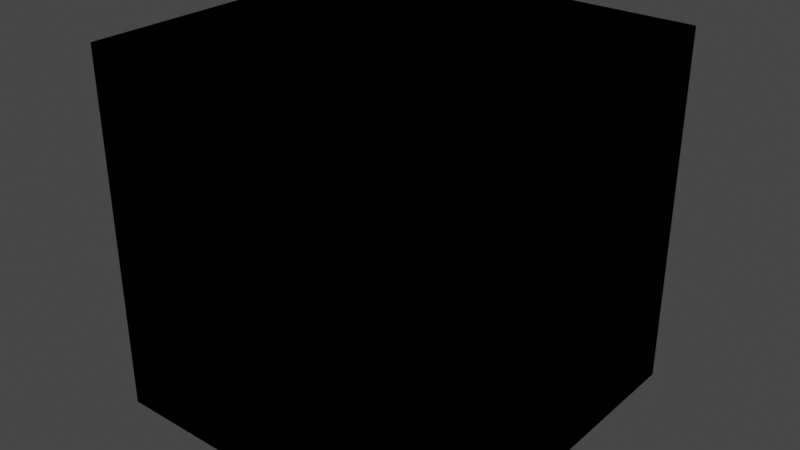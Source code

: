 # Source: stairs.blend  (saved by Blender 2.81.16; exported with 4.5.12 LTS)
import bpy
from mathutils import Matrix  # noqa: F401  (used for matrix-valued properties, if any)

bpy.ops.wm.read_factory_settings(use_empty=True)
scene = bpy.context.scene
scene.name = 'Scene'

# ---- collections
col_collection = bpy.data.collections.new('Collection'); scene.collection.children.link(col_collection)

# ---- images (referenced by path relative to the original .blend; pixels are not part of the script)
import os
ASSET_DIR = os.environ.get("B2B_ASSET_DIR", "")  # directory of the original .blend (textures are referenced by path, not embedded)
HERE = os.path.dirname(os.path.abspath(__file__))  # packed textures are extracted next to this script under _unpacked/

def load_image(name, relpath, width, height, colorspace="sRGB"):
    """Load a texture the original file referenced (path relative to the .blend, or extracted next to this script)."""
    p = next((c for c in (os.path.join(HERE, relpath), os.path.join(ASSET_DIR, relpath)) if relpath and os.path.exists(c)), "")
    if p:
        img = bpy.data.images.load(p, check_existing=True)
        img.name = name
    else:  # same state as the original file: an image datablock whose file is absent (Cycles renders it pink)
        img = bpy.data.images.new(name, width, height)
        img.source = "FILE"
        img.filepath = "//" + (relpath or name)
    img.colorspace_settings.name = colorspace
    return img
img_3__png = load_image('新建项目 (3).png', '_unpacked/______3_.abaad1f5.png', 16, 16, 'sRGB')

# ---- materials (node trees are filled in below, after node groups)
mat_material_001 = bpy.data.materials.new('Material.001')
mat_material_001.use_transparent_shadow = False

# ---- material node trees
mat_material_001.use_nodes = True; mat_material_001.node_tree.nodes.clear()
_N = mat_material_001.node_tree.nodes; _L = mat_material_001.node_tree.links
n0 = _N.new('ShaderNodeOutputMaterial'); n0.name = 'Material Output'; n0.location = (309, 310)
n1 = _N.new('ShaderNodeBsdfDiffuse'); n1.name = 'Diffuse BSDF'; n1.location = (123, 290)
n2 = _N.new('ShaderNodeTexImage'); n2.name = 'Image Texture'; n2.location = (-147, 300)
n2.image = img_3__png
n2.interpolation = 'Closest'
_L.new(n1.outputs[0], n0.inputs[0])
_L.new(n2.outputs[0], n1.inputs[0])
n0.is_active_output = True

# ---- world
world_world = bpy.data.worlds.new('World'); scene.world = world_world
world_world.use_nodes = True; world_world.node_tree.nodes.clear()
_N = world_world.node_tree.nodes; _L = world_world.node_tree.links
n0 = _N.new('ShaderNodeOutputWorld'); n0.name = 'World Output'; n0.location = (300, 300)
n1 = _N.new('ShaderNodeBackground'); n1.name = 'Background'; n1.location = (10, 300)
n1.inputs[0].default_value = (0.05088, 0.05088, 0.05088, 1.0)
_L.new(n1.outputs[0], n0.inputs[0])
n0.is_active_output = True
world_world.color = (0.05088, 0.05088, 0.05088)
world_world.use_sun_shadow = False
world_world.sun_shadow_jitter_overblur = 0.0

# ---- meshes
me_cube_001 = bpy.data.meshes.new('Cube.001')
me_cube_001.from_pydata([(-0.5, 0.5, -0.5), (-0.5, 0.5, 0.5), (0.5, 0.5, -0.5), (0.5, 0.5, 0.5), (-0.5, -0.5, -0.5), (0.5, -0.5, -0.5), (0.5, -0.5, 0.0), (-0.5, -0.5, 0.0), (0.5, 3.775e-08, 0.5), (-0.5, -3.775e-08, 0.5), (-0.5, -3.775e-08, 0.0), (0.5, 3.775e-08, 0.0)], [], [(1, 3, 2, 0), (7, 6, 11, 10), (9, 1, 0), (10, 11, 8, 9), (6, 2, 11), (6, 7, 4, 5), (7, 0, 4), (0, 7, 10), (9, 8, 3, 1), (10, 9, 0), (8, 2, 3), (11, 2, 8), (5, 2, 6), (4, 0, 2, 5)])
_uv = me_cube_001.uv_layers.new(name='UVMap')
_uv.uv.foreach_set('vector', [0.9999, 0.9999, 0.0001001, 0.9999, 9.984e-05, 0.0001002, 0.9999, 9.984e-05, 0.0001414, 0.5001, 0.9996, 0.5001, 0.9996, 0.9999, 0.0001413, 0.9999, 0.5, 0.9999, 0.0001002, 0.9999, 0.0001002, 0.0001002, 0.0002828, 8.941e-08, 0.9997, 0.0, 0.9997, 0.4997, 0.0002828, 0.4997, 9.996e-05, 0.5, 0.9999, 0.0001001, 0.5, 0.5, 0.9997, 0.9997, 0.0002828, 0.9997, 0.0002826, 0.5, 0.9997, 0.5, 0.9999, 0.5, 0.0001002, 0.0001002, 0.9999, 9.978e-05, 0.0001002, 0.0001002, 0.9999, 0.5, 0.5, 0.5, 0.0001413, 0.0001414, 0.9996, 0.0001412, 0.9996, 0.4999, 0.0001413, 0.4999, 0.5, 0.5, 0.5, 0.9999, 0.0001002, 0.0001002, 0.5, 0.9999, 0.9999, 0.0001001, 0.9999, 0.9999, 0.5, 0.5, 0.9999, 0.0001001, 0.5, 0.9999, 0.0001001, 9.984e-05, 0.9999, 0.0001001, 9.996e-05, 0.5, 9.998e-05, 0.9999, 9.998e-05, 9.998e-05, 0.9999, 0.0001001, 0.9999, 0.9999])
me_cube_001.materials.append(mat_material_001)
me_cube_001.use_remesh_fix_poles = True
me_cube_001.use_remesh_preserve_attributes = False
me_cube_001.use_mirror_vertex_groups = False
me_cube_001.update()
me_cube = bpy.data.meshes.new('Cube')
me_cube.from_pydata([(-0.5, -0.5, -0.5), (-0.5, -0.5, 0.5), (-0.5, 0.5, -0.5), (-0.5, 0.5, 0.5), (0.5, -0.5, -0.5), (0.5, 0.5, -0.5), (0.5, 0.5, 0.5), (0.5, -0.5, 0.0), (0.0, -0.5, 0.5), (0.0, -0.5, 0.0), (0.5, 0.0, 0.5), (0.5, 0.0, 0.0), (0.0, 0.0, 0.5), (0.0, 0.0, 0.0)], [], [(7, 9, 0), (8, 3, 1), (3, 8, 12), (5, 10, 11), (0, 8, 1), (5, 7, 4), (0, 9, 8), (3, 10, 6), (11, 7, 5), (10, 5, 6), (10, 3, 12), (7, 0, 4), (9, 7, 11, 13), (13, 12, 8, 9), (12, 13, 11, 10), (3, 6, 5, 2), (3, 2, 0, 1), (4, 0, 2, 5)])
_uv = me_cube.uv_layers.new(name='UVMap')
_uv.uv.foreach_set('vector', [0.9999, 0.5, 0.5, 0.5, 0.0001004, 9.987e-05, 0.5, 9.996e-05, 0.0001, 0.9999, 9.99e-05, 0.0001, 0.0001, 0.9999, 0.5, 9.996e-05, 0.5, 0.5, 0.9999, 0.0001002, 0.5, 0.9999, 0.5, 0.5, 0.0001004, 9.987e-05, 0.5, 0.9999, 0.0001, 0.9999, 0.9999, 0.0001002, 9.981e-05, 0.5, 9.978e-05, 0.0001002, 0.0001004, 9.987e-05, 0.5, 0.5, 0.5, 0.9999, 0.0001, 0.9999, 0.9999, 0.5, 0.9999, 0.9999, 0.5, 0.5, 9.981e-05, 0.5, 0.9999, 0.0001002, 0.5, 0.9999, 0.9999, 0.0001002, 0.9999, 0.9999, 0.9999, 0.5, 0.0001, 0.9999, 0.5, 0.5, 0.9999, 0.5, 0.0001004, 9.987e-05, 0.9999, 0.0001001, 4.995e-05, 0.5001, 0.4999, 0.5001, 0.4999, 0.9999, 4.995e-05, 1.0, 0.5, 5.001e-05, 0.5, 0.5, 5.007e-05, 0.5, 5.001e-05, 5.001e-05, 5.007e-05, 0.9999, 5.007e-05, 0.5, 0.4999, 0.5001, 0.4999, 0.9999, 0.9999, 0.9999, 9.984e-05, 0.9999, 0.0001001, 9.984e-05, 0.9999, 0.0001001, 9.998e-05, 0.9999, 0.0001001, 9.998e-05, 0.9999, 0.0001001, 0.9999, 0.9999, 9.998e-05, 0.9999, 9.998e-05, 9.998e-05, 0.9999, 0.0001001, 0.9999, 0.9999])
me_cube.materials.append(mat_material_001)
me_cube.use_remesh_fix_poles = True
me_cube.use_remesh_preserve_attributes = False
me_cube.use_mirror_vertex_groups = False
me_cube.update()
me_cube_002 = bpy.data.meshes.new('Cube.002')
me_cube_002.from_pydata([(0.5, 0.5, -0.5), (0.5, 0.5, 0.5), (0.5, -0.5, -0.5), (0.5, -0.5, 0.5), (-0.5, 0.5, -0.5), (-0.5, -0.5, -0.5), (-0.5, -0.5, 0.0), (-0.5, 0.5, 0.0), (7.55e-08, -0.5, 0.5), (-7.55e-08, 0.5, 0.5), (-7.55e-08, 0.5, 0.0), (7.55e-08, -0.5, 0.0)], [], [(1, 3, 2, 0), (7, 6, 11, 10), (9, 1, 0), (10, 11, 8, 9), (6, 2, 11), (6, 7, 4, 5), (7, 0, 4), (0, 7, 10), (9, 8, 3, 1), (10, 9, 0), (8, 2, 3), (11, 2, 8), (5, 2, 6), (4, 0, 2, 5)])
_uv = me_cube_002.uv_layers.new(name='UVMap')
_uv.uv.foreach_set('vector', [0.9999, 0.9999, 0.0001001, 0.9999, 9.984e-05, 0.0001002, 0.9999, 9.984e-05, 0.5, 0.9997, 0.5, 0.0002826, 0.9997, 0.0002828, 0.9997, 0.9997, 0.5, 0.9999, 0.0001002, 0.9999, 0.0001002, 0.0001002, 0.0002828, 8.941e-08, 0.9997, 0.0, 0.9997, 0.4997, 0.0002828, 0.4997, 9.996e-05, 0.5, 0.9999, 0.0001001, 0.5, 0.5, 0.9997, 0.9997, 0.0002828, 0.9997, 0.0002826, 0.5, 0.9997, 0.5, 0.9999, 0.5, 0.0001002, 0.0001002, 0.9999, 9.978e-05, 0.0001002, 0.0001002, 0.9999, 0.5, 0.5, 0.5, 8.941e-08, 0.9997, -5.96e-08, 0.0002827, 0.4997, 0.0002826, 0.4997, 0.9997, 0.5, 0.5, 0.5, 0.9999, 0.0001002, 0.0001002, 0.5, 0.9999, 0.9999, 0.0001001, 0.9999, 0.9999, 0.5, 0.5, 0.9999, 0.0001001, 0.5, 0.9999, 0.0001001, 9.984e-05, 0.9999, 0.0001001, 9.996e-05, 0.5, 9.993e-05, 0.0001, 0.9999, 9.996e-05, 0.9999, 0.9999, 9.996e-05, 0.9999])
me_cube_002.materials.append(mat_material_001)
me_cube_002.use_remesh_fix_poles = True
me_cube_002.use_remesh_preserve_attributes = False
me_cube_002.use_mirror_vertex_groups = False
me_cube_002.update()
me_cube_003 = bpy.data.meshes.new('Cube.003')
me_cube_003.from_pydata([(-0.5, -0.5, -0.5), (-0.5, -0.5, 0.5), (-0.5, 0.5, -0.5), (-0.5, 0.5, 0.5), (0.5, -0.5, -0.5), (0.5, 0.5, -0.5), (0.5, 0.5, 0.0), (0.5, -0.5, 0.0), (0.0, 0.5, 0.5), (0.0, -0.5, 0.5), (0.0, -0.5, 0.0), (0.0, 0.5, 0.0)], [], [(1, 3, 2, 0), (7, 6, 11, 10), (9, 1, 0), (10, 11, 8, 9), (6, 2, 11), (6, 7, 4, 5), (7, 0, 4), (0, 7, 10), (9, 8, 3, 1), (10, 9, 0), (8, 2, 3), (11, 2, 8), (5, 2, 6), (4, 0, 2, 5)])
_uv = me_cube_003.uv_layers.new(name='UVMap')
_uv.uv.foreach_set('vector', [0.9999, 0.9999, 0.0001001, 0.9999, 9.984e-05, 0.0001002, 0.9999, 9.984e-05, 0.4997, 0.0002827, 0.4997, 0.9997, 0.0, 0.9997, 2.384e-07, 0.0002826, 0.5, 0.9999, 0.0001002, 0.9999, 0.0001002, 0.0001002, 0.0002828, 8.941e-08, 0.9997, 0.0, 0.9997, 0.4997, 0.0002828, 0.4997, 9.996e-05, 0.5, 0.9999, 0.0001001, 0.5, 0.5, 0.9997, 0.9997, 0.0002828, 0.9997, 0.0002826, 0.5, 0.9997, 0.5, 0.9999, 0.5, 0.0001002, 0.0001002, 0.9999, 9.978e-05, 0.0001002, 0.0001002, 0.9999, 0.5, 0.5, 0.5, 0.9997, 0.0002825, 0.9997, 0.9997, 0.5, 0.9997, 0.5, 0.0002826, 0.5, 0.5, 0.5, 0.9999, 0.0001002, 0.0001002, 0.5, 0.9999, 0.9999, 0.0001001, 0.9999, 0.9999, 0.5, 0.5, 0.9999, 0.0001001, 0.5, 0.9999, 0.0001001, 9.984e-05, 0.9999, 0.0001001, 9.996e-05, 0.5, 0.9999, 0.9999, 0.0001, 0.9999, 9.978e-05, 0.0001001, 0.9999, 9.978e-05])
me_cube_003.materials.append(mat_material_001)
me_cube_003.use_remesh_fix_poles = True
me_cube_003.use_remesh_preserve_attributes = False
me_cube_003.use_mirror_vertex_groups = False
me_cube_003.update()
me_cube_005 = bpy.data.meshes.new('Cube.005')
me_cube_005.from_pydata([(0.5, -0.5, -0.5), (0.5, -0.5, 0.5), (-0.5, -0.5, -0.5), (-0.5, -0.5, 0.5), (0.5, 0.5, -0.5), (-0.5, 0.5, -0.5), (-0.5, 0.5, 0.0), (0.5, 0.5, 0.0), (-0.5, -1.132e-07, 0.5), (0.5, 1.132e-07, 0.5), (0.5, 1.132e-07, 0.0), (-0.5, -1.132e-07, 0.0)], [], [(1, 3, 2, 0), (7, 6, 11, 10), (9, 1, 0), (10, 11, 8, 9), (6, 2, 11), (6, 7, 4, 5), (7, 0, 4), (0, 7, 10), (9, 8, 3, 1), (10, 9, 0), (8, 2, 3), (11, 2, 8), (5, 2, 6), (4, 0, 2, 5)])
_uv = me_cube_005.uv_layers.new(name='UVMap')
_uv.uv.foreach_set('vector', [0.9999, 0.9999, 0.0001001, 0.9999, 9.984e-05, 0.0001002, 0.9999, 9.984e-05, 0.9996, 0.4999, 0.0001413, 0.4999, 0.0001414, 0.0001411, 0.9996, 0.0001415, 0.5, 0.9999, 0.0001002, 0.9999, 0.0001002, 0.0001002, 0.0002828, 8.941e-08, 0.9997, 0.0, 0.9997, 0.4997, 0.0002828, 0.4997, 9.996e-05, 0.5, 0.9999, 0.0001001, 0.5, 0.5, 0.9997, 0.9997, 0.0002828, 0.9997, 0.0002826, 0.5, 0.9997, 0.5, 0.9999, 0.5, 0.0001002, 0.0001002, 0.9999, 9.978e-05, 0.0001002, 0.0001002, 0.9999, 0.5, 0.5, 0.5, 0.9996, 0.9999, 0.0001413, 0.9999, 0.0001413, 0.5001, 0.9996, 0.5001, 0.5, 0.5, 0.5, 0.9999, 0.0001002, 0.0001002, 0.5, 0.9999, 0.9999, 0.0001001, 0.9999, 0.9999, 0.5, 0.5, 0.9999, 0.0001001, 0.5, 0.9999, 0.0001001, 9.984e-05, 0.9999, 0.0001001, 9.996e-05, 0.5, 0.9999, 0.0001001, 0.9999, 0.9999, 9.984e-05, 0.9999, 0.0001001, 9.984e-05])
me_cube_005.materials.append(mat_material_001)
me_cube_005.use_remesh_fix_poles = True
me_cube_005.use_remesh_preserve_attributes = False
me_cube_005.use_mirror_vertex_groups = False
me_cube_005.update()
me_cube_006 = bpy.data.meshes.new('Cube.006')
me_cube_006.from_pydata([(0.5, 0.5, 0.5), (0.5, 0.5, -0.5), (-0.5, 0.5, 0.5), (-0.5, 0.5, -0.5), (0.5, -0.5, 0.5), (-0.5, -0.5, 0.5), (-0.5, -0.5, -7.55e-08), (0.5, -0.5, 7.55e-08), (-0.5, 3.775e-08, -0.5), (0.5, -3.775e-08, -0.5), (0.5, -3.775e-08, 7.55e-08), (-0.5, 3.775e-08, -7.55e-08)], [], [(1, 3, 2, 0), (7, 6, 11, 10), (9, 1, 0), (10, 11, 8, 9), (6, 2, 11), (6, 7, 4, 5), (7, 0, 4), (0, 7, 10), (9, 8, 3, 1), (10, 9, 0), (8, 2, 3), (11, 2, 8), (5, 2, 6), (4, 0, 2, 5)])
_uv = me_cube_006.uv_layers.new(name='UVMap')
_uv.uv.foreach_set('vector', [9.978e-05, 4.768e-07, 0.9999, -1.192e-07, 0.9999, 0.9998, 0.0001003, 0.9998, 0.9999, 0.4998, 0.000424, 0.4998, 0.000424, 4.16e-05, 0.9999, 4.16e-05, 0.5, 2.384e-07, 0.9999, 1.192e-07, 0.9999, 0.9998, 0.9997, 0.9999, 0.0002826, 0.9999, 0.0002825, 0.5002, 0.9997, 0.5002, 0.9999, 0.4999, 0.0001002, 0.9998, 0.5, 0.4999, 0.0002824, 0.0001829, 0.9997, 0.0001826, 0.9997, 0.4999, 0.0002826, 0.4999, 0.0001, 0.4999, 0.9999, 0.9998, 0.0001003, 0.9998, 0.9999, 0.9998, 0.0001, 0.4999, 0.5, 0.4999, 0.9999, 0.9998, 0.0004242, 0.9998, 0.000424, 0.5, 0.9999, 0.5, 0.5, 0.4999, 0.5, 2.384e-07, 0.9999, 0.9998, 0.5, 4.768e-07, 0.0001002, 0.9998, 9.984e-05, 5.96e-07, 0.5, 0.4999, 0.0001002, 0.9998, 0.5, 4.768e-07, 0.9999, 0.9998, 0.0001002, 0.9998, 0.9999, 0.4999, 0.9999, -5.96e-08, 0.9999, 0.9998, 9.996e-05, 0.9998, 9.972e-05, 1.788e-07])
me_cube_006.materials.append(mat_material_001)
me_cube_006.use_remesh_fix_poles = True
me_cube_006.use_remesh_preserve_attributes = False
me_cube_006.use_mirror_vertex_groups = False
me_cube_006.update()
me_cube_007 = bpy.data.meshes.new('Cube.007')
me_cube_007.from_pydata([(-0.5, -0.5, 0.5), (-0.5, -0.5, -0.5), (0.5, -0.5, 0.5), (0.5, -0.5, -0.5), (-0.5, 0.5, 0.5), (0.5, 0.5, 0.5), (0.5, 0.5, -4.371e-08), (-0.5, 0.5, 4.371e-08), (0.5, -1.132e-07, -0.5), (-0.5, 1.132e-07, -0.5), (-0.5, 1.132e-07, 4.371e-08), (0.5, -1.132e-07, -4.371e-08)], [], [(1, 3, 2, 0), (7, 6, 11, 10), (9, 1, 0), (10, 11, 8, 9), (6, 2, 11), (6, 7, 4, 5), (7, 0, 4), (0, 7, 10), (9, 8, 3, 1), (10, 9, 0), (8, 2, 3), (11, 2, 8), (5, 2, 6), (4, 0, 2, 5)])
_uv = me_cube_007.uv_layers.new(name='UVMap')
_uv.uv.foreach_set('vector', [9.99e-05, 4.768e-07, 0.9999, -1.192e-07, 0.9999, 0.9998, 0.0001003, 0.9998, 0.0004241, 0.5, 0.9999, 0.5, 0.9999, 0.9998, 0.000424, 0.9998, 0.5, 2.384e-07, 0.9999, 1.192e-07, 0.9999, 0.9998, 0.9997, 0.9999, 0.0002826, 0.9999, 0.0002826, 0.5002, 0.9997, 0.5002, 0.9999, 0.4999, 0.0001002, 0.9998, 0.5, 0.4999, 0.0002825, 0.0001829, 0.9997, 0.0001826, 0.9997, 0.4999, 0.0002826, 0.4999, 0.0001001, 0.4999, 0.9999, 0.9998, 0.0001003, 0.9998, 0.9999, 0.9998, 0.0001001, 0.4999, 0.5, 0.4999, 0.000424, 4.172e-05, 0.9999, 4.148e-05, 0.9999, 0.4998, 0.0004241, 0.4998, 0.5, 0.4999, 0.5, 2.384e-07, 0.9999, 0.9998, 0.5, 4.768e-07, 0.0001002, 0.9998, 9.996e-05, 5.96e-07, 0.5, 0.4999, 0.0001002, 0.9998, 0.5, 4.768e-07, 0.9999, 0.9998, 0.0001002, 0.9998, 0.9999, 0.4999, 9.99e-05, 0.9998, 9.996e-05, 1.192e-07, 0.9999, 1.192e-07, 0.9999, 0.9998])
me_cube_007.materials.append(mat_material_001)
me_cube_007.use_remesh_fix_poles = True
me_cube_007.use_remesh_preserve_attributes = False
me_cube_007.use_mirror_vertex_groups = False
me_cube_007.update()
me_cube_008 = bpy.data.meshes.new('Cube.008')
me_cube_008.from_pydata([(0.5, -0.5, 0.5), (0.5, -0.5, -0.5), (0.5, 0.5, 0.5), (0.5, 0.5, -0.5), (-0.5, -0.5, 0.5), (-0.5, 0.5, 0.5), (-0.5, 0.5, 4.371e-08), (-0.5, -0.5, 4.371e-08), (-4.371e-08, 0.5, -0.5), (-4.371e-08, -0.5, -0.5), (0.0, -0.5, 0.0), (0.0, 0.5, 0.0)], [], [(1, 3, 2, 0), (7, 6, 11, 10), (9, 1, 0), (10, 11, 8, 9), (6, 2, 11), (6, 7, 4, 5), (7, 0, 4), (0, 7, 10), (9, 8, 3, 1), (10, 9, 0), (8, 2, 3), (11, 2, 8), (5, 2, 6), (4, 0, 2, 5)])
_uv = me_cube_008.uv_layers.new(name='UVMap')
_uv.uv.foreach_set('vector', [-1.192e-07, 4.768e-07, 0.9998, -1.192e-07, 0.9998, 0.9998, 3.576e-07, 0.9998, 0.5002, 0.9996, 0.5002, 0.0001829, 0.9999, 0.0001829, 0.9999, 0.9996, 0.4999, 2.384e-07, 0.9998, 1.192e-07, 0.9998, 0.9998, 0.9996, 0.9999, 0.0001827, 0.9999, 0.0001826, 0.5002, 0.9996, 0.5002, 0.9998, 0.4999, 2.98e-07, 0.9998, 0.4999, 0.4999, 0.0001825, 0.0001829, 0.9996, 0.0001826, 0.9996, 0.4999, 0.0001827, 0.4999, 1.192e-07, 0.4999, 0.9998, 0.9998, 4.172e-07, 0.9998, 0.9998, 0.9998, 1.192e-07, 0.4999, 0.4999, 0.4999, 0.000183, 0.9996, 0.0001824, 0.0001832, 0.4999, 0.0001829, 0.4999, 0.9996, 0.4999, 0.4999, 0.4999, 2.384e-07, 0.9998, 0.9998, 0.4999, 4.768e-07, 2.98e-07, 0.9998, -5.96e-08, 5.96e-07, 0.4999, 0.4999, 2.98e-07, 0.9998, 0.4999, 4.768e-07, 0.9998, 0.9998, 2.98e-07, 0.9998, 0.9998, 0.4999, -1.192e-07, 3.576e-07, 0.9998, -1.192e-07, 0.9998, 0.9998, 2.384e-07, 0.9998])
me_cube_008.materials.append(mat_material_001)
me_cube_008.use_remesh_fix_poles = True
me_cube_008.use_remesh_preserve_attributes = False
me_cube_008.use_mirror_vertex_groups = False
me_cube_008.update()
me_cube_009 = bpy.data.meshes.new('Cube.009')
me_cube_009.from_pydata([(-0.5, 0.5, 0.5), (-0.5, 0.5, -0.5), (-0.5, -0.5, 0.5), (-0.5, -0.5, -0.5), (0.5, 0.5, 0.5), (0.5, -0.5, 0.5), (0.5, -0.5, -4.371e-08), (0.5, 0.5, -4.371e-08), (-1.192e-07, -0.5, -0.5), (3.179e-08, 0.5, -0.5), (7.55e-08, 0.5, -6.6e-15), (-7.55e-08, -0.5, 6.6e-15)], [], [(1, 3, 2, 0), (7, 6, 11, 10), (9, 1, 0), (10, 11, 8, 9), (6, 2, 11), (6, 7, 4, 5), (7, 0, 4), (0, 7, 10), (9, 8, 3, 1), (10, 9, 0), (8, 2, 3), (11, 2, 8), (5, 2, 6), (4, 0, 2, 5)])
_uv = me_cube_009.uv_layers.new(name='UVMap')
_uv.uv.foreach_set('vector', [-1.192e-07, 4.768e-07, 0.9998, -1.192e-07, 0.9998, 0.9998, 2.384e-07, 0.9998, 0.4999, 0.000183, 0.4999, 0.9996, 0.0001826, 0.9996, 0.0001829, 0.000183, 0.4999, 2.384e-07, 0.9998, 1.192e-07, 0.9998, 0.9998, 0.9996, 0.9999, 0.0001826, 0.9999, 0.0001826, 0.5002, 0.9996, 0.5002, 0.9998, 0.4999, 1.788e-07, 0.9998, 0.4999, 0.4999, 0.0001825, 0.0001829, 0.9996, 0.0001826, 0.9996, 0.4999, 0.0001826, 0.4999, 5.96e-08, 0.4999, 0.9998, 0.9998, 2.98e-07, 0.9998, 0.9998, 0.9998, 5.96e-08, 0.4999, 0.4999, 0.4999, 0.9999, 0.0001827, 0.9999, 0.9996, 0.5002, 0.9996, 0.5002, 0.0001829, 0.4999, 0.4999, 0.4999, 2.384e-07, 0.9998, 0.9998, 0.4999, 4.768e-07, 1.788e-07, 0.9998, -5.96e-08, 5.96e-07, 0.4999, 0.4999, 1.788e-07, 0.9998, 0.4999, 4.768e-07, 0.9998, 0.9998, 1.788e-07, 0.9998, 0.9998, 0.4999, 0.9998, 0.9998, 0.0, 0.9998, -1.192e-07, 2.384e-07, 0.9998, -1.192e-07])
me_cube_009.materials.append(mat_material_001)
me_cube_009.use_remesh_fix_poles = True
me_cube_009.use_remesh_preserve_attributes = False
me_cube_009.use_mirror_vertex_groups = False
me_cube_009.update()

# ---- objects
ob_stair__y_z = bpy.data.objects.new('stair_+y+z', me_cube_001)
ob_stair_joint = bpy.data.objects.new('stair_joint', me_cube)
ob_stair__y_x = bpy.data.objects.new('stair_+y+x', me_cube_002)
ob_stair__y_x_1 = bpy.data.objects.new('stair_+y-x', me_cube_003)
ob_stair__y_z_1 = bpy.data.objects.new('stair_+y-z', me_cube_005)
ob_stair__y_z_2 = bpy.data.objects.new('stair_-y+z', me_cube_006)
ob_stair__y_z_3 = bpy.data.objects.new('stair_-y-z', me_cube_007)
ob_stair__y_x_2 = bpy.data.objects.new('stair_-y-x', me_cube_008)
ob_stair__y_x_3 = bpy.data.objects.new('stair_-y+x', me_cube_009)

# ---- transforms, parenting, visibility, modifiers, constraints
ob_stair__y_z.location = (0.0, 0.0, 0.0)
ob_stair__y_z.lineart.crease_threshold = 0.0
ob_stair_joint.location = (0.0, 0.0, 0.0)
ob_stair_joint.lineart.crease_threshold = 0.0
ob_stair__y_x.location = (0.0, 0.0, 0.0)
ob_stair__y_x.lineart.crease_threshold = 0.0
ob_stair__y_x_1.location = (0.0, 0.0, 0.0)
ob_stair__y_x_1.lineart.crease_threshold = 0.0
ob_stair__y_z_1.location = (0.0, 0.0, 0.0)
ob_stair__y_z_1.lineart.crease_threshold = 0.0
ob_stair__y_z_2.location = (0.0, 0.0, 0.0)
ob_stair__y_z_2.lineart.crease_threshold = 0.0
ob_stair__y_z_3.location = (0.0, 0.0, 0.0)
ob_stair__y_z_3.lineart.crease_threshold = 0.0
ob_stair__y_x_2.location = (0.0, 0.0, 0.0)
ob_stair__y_x_2.lineart.crease_threshold = 0.0
ob_stair__y_x_3.location = (0.0, 0.0, 0.0)
ob_stair__y_x_3.lineart.crease_threshold = 0.0

# ---- collection membership
col_collection.objects.link(ob_stair__y_z)
col_collection.objects.link(ob_stair_joint)
col_collection.objects.link(ob_stair__y_x)
col_collection.objects.link(ob_stair__y_x_1)
col_collection.objects.link(ob_stair__y_z_1)
col_collection.objects.link(ob_stair__y_z_2)
col_collection.objects.link(ob_stair__y_z_3)
col_collection.objects.link(ob_stair__y_x_2)
col_collection.objects.link(ob_stair__y_x_3)

# ---- scene / render settings (as saved in the file)
scene.frame_start = 1; scene.frame_end = 250; scene.frame_set(1)
scene.render.engine = 'BLENDER_EEVEE_NEXT'
scene.cycles.use_denoising = False
scene.cycles.samples = 128
scene.cycles.sampling_pattern = 'TABULATED_SOBOL'
scene.cycles.use_adaptive_sampling = False
scene.cycles.use_light_tree = False
scene.view_settings.view_transform = 'Filmic'
bpy.context.view_layer.update()

# ---- added for rendering (the .blend has no active camera and no usable light): camera, sun
cam_auto = bpy.data.cameras.new('AutoCamera')
cam_auto.lens = 50.0
cam_auto.sensor_width = 36.0
cam_auto.clip_end = 1000.0
ob_auto_camera = bpy.data.objects.new('AutoCamera', cam_auto)
scene.collection.objects.link(ob_auto_camera)
ob_auto_camera.location = (1.60254, -1.92304, 1.28203)
ob_auto_camera.rotation_euler = (1.09748, -7.21219e-08, 0.694738)
scene.camera = ob_auto_camera
light_auto_sun = bpy.data.lights.new('AutoSun', 'SUN')
light_auto_sun.energy = 3.0
light_auto_sun.angle = 0.0523599
ob_auto_sun = bpy.data.objects.new('AutoSun', light_auto_sun)
scene.collection.objects.link(ob_auto_sun)
ob_auto_sun.rotation_euler = (0.872665, 0.174533, 0.523599)
bpy.context.view_layer.update()
